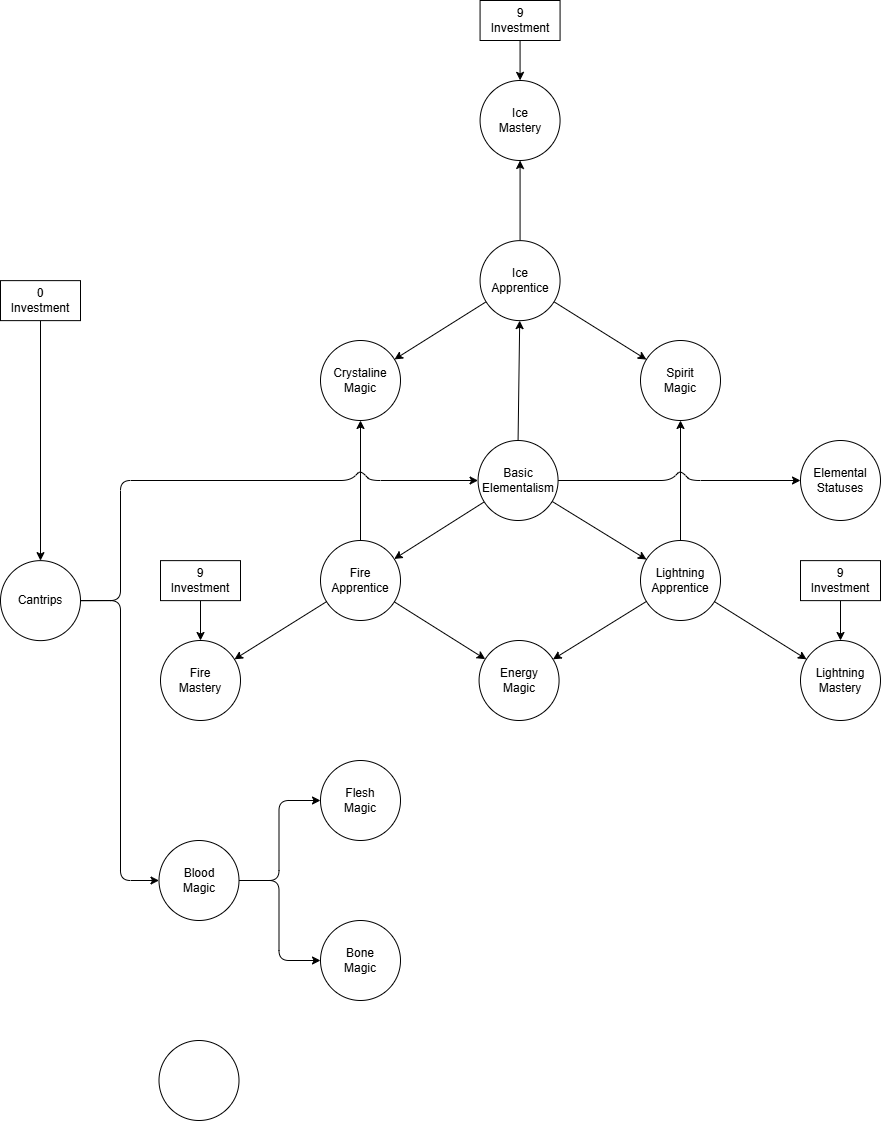

The diagram above was exported from draw.io. Its source (the exported page's mxGraphModel, read from the mxfile embedded in the PNG):
<mxGraphModel dx="935" dy="2087" grid="1" gridSize="10" guides="1" tooltips="1" connect="1" arrows="1" fold="1" page="1" pageScale="1" pageWidth="850" pageHeight="1100" math="0" shadow="0">
  <root>
    <mxCell id="0" />
    <mxCell id="1" parent="0" />
    <mxCell id="2" value="" style="edgeStyle=none;" edge="1" parent="1" source="4" target="7">
      <mxGeometry relative="1" as="geometry">
        <Array as="points">
          <mxPoint x="120" y="520.1300000000001" />
          <mxPoint x="120" y="800" />
        </Array>
      </mxGeometry>
    </mxCell>
    <mxCell id="3" style="edgeStyle=none;html=1;" edge="1" parent="1" source="4" target="16">
      <mxGeometry relative="1" as="geometry">
        <Array as="points">
          <mxPoint x="120" y="520" />
          <mxPoint x="120" y="400" />
          <mxPoint x="350" y="400" />
          <mxPoint x="360" y="390" />
          <mxPoint x="370" y="400" />
        </Array>
      </mxGeometry>
    </mxCell>
    <mxCell id="4" value="Cantrips" style="ellipse;whiteSpace=wrap;fillColor=light-dark(#FFFFFF,#4C0099);" vertex="1" parent="1">
      <mxGeometry y="480.1300000000001" width="80" height="80" as="geometry" />
    </mxCell>
    <mxCell id="5" value="" style="edgeStyle=none;" edge="1" parent="1" source="7" target="8">
      <mxGeometry relative="1" as="geometry">
        <Array as="points">
          <mxPoint x="278.5" y="800" />
          <mxPoint x="278.5" y="720" />
        </Array>
      </mxGeometry>
    </mxCell>
    <mxCell id="6" value="" style="edgeStyle=none;" edge="1" parent="1" source="7" target="9">
      <mxGeometry relative="1" as="geometry">
        <Array as="points">
          <mxPoint x="278.5" y="800" />
          <mxPoint x="278.5" y="880" />
        </Array>
      </mxGeometry>
    </mxCell>
    <mxCell id="7" value="Blood&#10;Magic" style="ellipse;whiteSpace=wrap;fillColor=light-dark(#FFFFFF,#4C0099);" vertex="1" parent="1">
      <mxGeometry x="158.5" y="760" width="80" height="80" as="geometry" />
    </mxCell>
    <mxCell id="8" value="Flesh&#10;Magic" style="ellipse;whiteSpace=wrap;fillColor=light-dark(#FFFFFF,#4C0099);" vertex="1" parent="1">
      <mxGeometry x="320" y="680" width="80" height="80" as="geometry" />
    </mxCell>
    <mxCell id="9" value="Bone&#10;Magic" style="ellipse;whiteSpace=wrap;fillColor=light-dark(#FFFFFF,#4C0099);" vertex="1" parent="1">
      <mxGeometry x="320" y="840" width="80" height="80" as="geometry" />
    </mxCell>
    <mxCell id="10" value="" style="edgeStyle=none;" edge="1" parent="1" source="11" target="4">
      <mxGeometry relative="1" as="geometry">
        <mxPoint x="40" y="280.13" as="targetPoint" />
      </mxGeometry>
    </mxCell>
    <mxCell id="11" value="0&#10;Investment" style="whiteSpace=wrap;fillColor=light-dark(#FFFFFF,#4C0099);" vertex="1" parent="1">
      <mxGeometry y="200.13" width="80" height="40" as="geometry" />
    </mxCell>
    <mxCell id="12" value="" style="edgeStyle=none;" edge="1" parent="1" source="16" target="20">
      <mxGeometry relative="1" as="geometry" />
    </mxCell>
    <mxCell id="13" value="" style="edgeStyle=none;" edge="1" parent="1" source="16" target="25">
      <mxGeometry relative="1" as="geometry" />
    </mxCell>
    <mxCell id="14" value="" style="edgeStyle=none;" edge="1" parent="1" source="16" target="22">
      <mxGeometry relative="1" as="geometry" />
    </mxCell>
    <mxCell id="15" value="" style="edgeStyle=none;" edge="1" parent="1" source="16">
      <mxGeometry relative="1" as="geometry">
        <mxPoint x="800" y="400" as="targetPoint" />
        <Array as="points">
          <mxPoint x="670" y="400" />
          <mxPoint x="680" y="390" />
          <mxPoint x="690" y="400" />
        </Array>
      </mxGeometry>
    </mxCell>
    <mxCell id="16" value="Basic&#10;Elementalism" style="ellipse;whiteSpace=wrap;fillColor=light-dark(#FFFFFF,#4C0099);" vertex="1" parent="1">
      <mxGeometry x="477.56999999999994" y="360" width="80" height="80" as="geometry" />
    </mxCell>
    <mxCell id="17" value="" style="edgeStyle=none;" edge="1" parent="1" source="20" target="28">
      <mxGeometry relative="1" as="geometry" />
    </mxCell>
    <mxCell id="18" value="" style="edgeStyle=none;" edge="1" parent="1" source="20" target="31">
      <mxGeometry relative="1" as="geometry" />
    </mxCell>
    <mxCell id="19" value="" style="edgeStyle=none;" edge="1" parent="1" source="20" target="32">
      <mxGeometry relative="1" as="geometry" />
    </mxCell>
    <mxCell id="20" value="Ice&#10;Apprentice" style="ellipse;whiteSpace=wrap;fillColor=light-dark(#FFFFFF,#4C0099);" vertex="1" parent="1">
      <mxGeometry x="479.56999999999994" y="160.13" width="80" height="80" as="geometry" />
    </mxCell>
    <mxCell id="21" value="" style="edgeStyle=none;" edge="1" parent="1" source="22" target="32">
      <mxGeometry relative="1" as="geometry" />
    </mxCell>
    <mxCell id="22" value="Fire&#10;Apprentice" style="ellipse;whiteSpace=wrap;fillColor=light-dark(#FFFFFF,#4C0099);" vertex="1" parent="1">
      <mxGeometry x="320" y="460" width="80" height="80" as="geometry" />
    </mxCell>
    <mxCell id="23" value="" style="edgeStyle=none;" edge="1" parent="1" source="25" target="31">
      <mxGeometry relative="1" as="geometry" />
    </mxCell>
    <mxCell id="24" value="" style="edgeStyle=none;" edge="1" parent="1" source="25" target="34">
      <mxGeometry relative="1" as="geometry" />
    </mxCell>
    <mxCell id="25" value="Lightning&#10;Apprentice" style="ellipse;whiteSpace=wrap;fillColor=light-dark(#FFFFFF,#4C0099);" vertex="1" parent="1">
      <mxGeometry x="639.9999999999999" y="460" width="80" height="80" as="geometry" />
    </mxCell>
    <mxCell id="26" value="" style="edgeStyle=none;" edge="1" parent="1" source="22" target="27">
      <mxGeometry relative="1" as="geometry">
        <mxPoint x="327.4133844667058" y="523.1972517355653" as="sourcePoint" />
      </mxGeometry>
    </mxCell>
    <mxCell id="27" value="Fire&#10;Mastery" style="ellipse;whiteSpace=wrap;fillColor=light-dark(#FFFFFF,#4C0099);" vertex="1" parent="1">
      <mxGeometry x="160" y="560" width="80" height="80" as="geometry" />
    </mxCell>
    <mxCell id="28" value="Ice&#10;Mastery" style="ellipse;whiteSpace=wrap;fillColor=light-dark(#FFFFFF,#4C0099);" vertex="1" parent="1">
      <mxGeometry x="479.56999999999994" width="80" height="80" as="geometry" />
    </mxCell>
    <mxCell id="29" value="" style="edgeStyle=none;" edge="1" parent="1" source="25" target="30">
      <mxGeometry relative="1" as="geometry">
        <mxPoint x="711.9999999999999" y="523" as="sourcePoint" />
      </mxGeometry>
    </mxCell>
    <mxCell id="30" value="Lightning&#10;Mastery" style="ellipse;whiteSpace=wrap;fillColor=light-dark(#FFFFFF,#4C0099);" vertex="1" parent="1">
      <mxGeometry x="799.9999999999999" y="560" width="80" height="80" as="geometry" />
    </mxCell>
    <mxCell id="31" value="Spirit&#10;Magic" style="ellipse;whiteSpace=wrap;fillColor=light-dark(#FFFFFF,#4C0099);fontColor=default;" vertex="1" parent="1">
      <mxGeometry x="639.9999999999999" y="260" width="80" height="80" as="geometry" />
    </mxCell>
    <mxCell id="32" value="Crystaline&#10;Magic" style="ellipse;whiteSpace=wrap;fillColor=light-dark(#FFFFFF,#4C0099);fontColor=default;" vertex="1" parent="1">
      <mxGeometry x="320" y="260" width="80" height="80" as="geometry" />
    </mxCell>
    <mxCell id="33" value="" style="edgeStyle=none;" edge="1" parent="1" source="22" target="34">
      <mxGeometry relative="1" as="geometry">
        <mxPoint x="408.3698415453748" y="523.5949197104512" as="sourcePoint" />
      </mxGeometry>
    </mxCell>
    <mxCell id="34" value="Energy&#10;Magic" style="ellipse;whiteSpace=wrap;fillColor=light-dark(#FFFFFF,#4C0099);fontColor=default;" vertex="1" parent="1">
      <mxGeometry x="478.56999999999994" y="560" width="80" height="80" as="geometry" />
    </mxCell>
    <mxCell id="35" value="Elemental&#10;Statuses" style="ellipse;whiteSpace=wrap;fillColor=light-dark(#FFFFFF,#4C0099);" vertex="1" parent="1">
      <mxGeometry x="800" y="360" width="80" height="80" as="geometry" />
    </mxCell>
    <mxCell id="36" style="edgeStyle=none;html=1;" edge="1" parent="1" source="37" target="27">
      <mxGeometry relative="1" as="geometry" />
    </mxCell>
    <mxCell id="37" value="9&#10;Investment" style="whiteSpace=wrap;fillColor=light-dark(#FFFFFF,#4C0099);" vertex="1" parent="1">
      <mxGeometry x="160" y="480.13" width="80" height="40" as="geometry" />
    </mxCell>
    <mxCell id="38" style="edgeStyle=none;html=1;" edge="1" parent="1" source="39">
      <mxGeometry relative="1" as="geometry">
        <mxPoint x="840" y="560" as="targetPoint" />
      </mxGeometry>
    </mxCell>
    <mxCell id="39" value="9&#10;Investment" style="whiteSpace=wrap;fillColor=light-dark(#FFFFFF,#4C0099);" vertex="1" parent="1">
      <mxGeometry x="800" y="480.13" width="80" height="40" as="geometry" />
    </mxCell>
    <mxCell id="40" style="edgeStyle=none;html=1;" edge="1" parent="1" source="41">
      <mxGeometry relative="1" as="geometry">
        <mxPoint x="519.5699999999999" y="-0.12999999999999545" as="targetPoint" />
      </mxGeometry>
    </mxCell>
    <mxCell id="41" value="9&#10;Investment" style="whiteSpace=wrap;fillColor=light-dark(#FFFFFF,#4C0099);" vertex="1" parent="1">
      <mxGeometry x="479.56999999999994" y="-80" width="80" height="40" as="geometry" />
    </mxCell>
    <mxCell id="42" value="" style="ellipse;whiteSpace=wrap;fillColor=light-dark(#FFFFFF,#4C0099);" vertex="1" parent="1">
      <mxGeometry x="158.5" y="960" width="80" height="80" as="geometry" />
    </mxCell>
  </root>
</mxGraphModel>